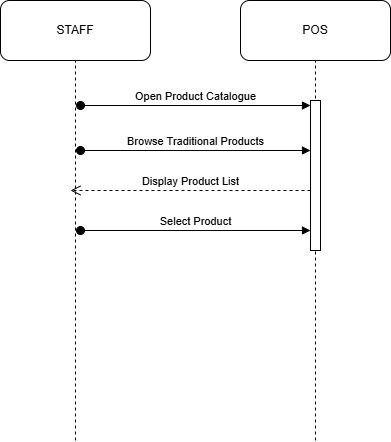

The diagram above was exported from draw.io. Its source (the exported page's mxGraphModel, read from the mxfile embedded in the PNG):
<mxGraphModel dx="1030" dy="562" grid="1" gridSize="10" guides="1" tooltips="1" connect="1" arrows="1" fold="1" page="1" pageScale="1" pageWidth="850" pageHeight="1100" math="0" shadow="0">
  <root>
    <mxCell id="0" />
    <mxCell id="1" parent="0" />
    <mxCell id="fCmajV2JKRpf6tUQ6hkM-92" parent="1" style="rounded=1;whiteSpace=wrap;html=1;" value="POS" vertex="1">
      <mxGeometry height="60" width="150" x="280" y="40" as="geometry" />
    </mxCell>
    <mxCell id="fCmajV2JKRpf6tUQ6hkM-95" edge="1" parent="1" style="endArrow=none;dashed=1;html=1;rounded=0;entryX=0.5;entryY=1;entryDx=0;entryDy=0;" target="fCmajV2JKRpf6tUQ6hkM-92" value="">
      <mxGeometry height="50" relative="1" width="50" as="geometry">
        <mxPoint x="355" y="480" as="sourcePoint" />
        <mxPoint x="580" y="210" as="targetPoint" />
      </mxGeometry>
    </mxCell>
    <mxCell id="fCmajV2JKRpf6tUQ6hkM-111" parent="1" style="rounded=1;whiteSpace=wrap;html=1;" value="STAFF" vertex="1">
      <mxGeometry height="60" width="150" x="40" y="40" as="geometry" />
    </mxCell>
    <mxCell id="fCmajV2JKRpf6tUQ6hkM-112" edge="1" parent="1" style="endArrow=none;dashed=1;html=1;rounded=0;entryX=0.5;entryY=1;entryDx=0;entryDy=0;" target="fCmajV2JKRpf6tUQ6hkM-111" value="">
      <mxGeometry height="50" relative="1" width="50" as="geometry">
        <mxPoint x="115" y="480" as="sourcePoint" />
        <mxPoint x="-100" y="290" as="targetPoint" />
      </mxGeometry>
    </mxCell>
    <mxCell id="fCmajV2JKRpf6tUQ6hkM-162" parent="1" style="html=1;points=[[0,0,0,0,5],[0,1,0,0,-5],[1,0,0,0,5],[1,1,0,0,-5]];perimeter=orthogonalPerimeter;outlineConnect=0;targetShapes=umlLifeline;portConstraint=eastwest;newEdgeStyle={&quot;curved&quot;:0,&quot;rounded&quot;:0};" value="" vertex="1">
      <mxGeometry height="150" width="10" x="350" y="140" as="geometry" />
    </mxCell>
    <mxCell id="fCmajV2JKRpf6tUQ6hkM-163" edge="1" parent="1" style="html=1;verticalAlign=bottom;startArrow=oval;endArrow=block;startSize=8;curved=0;rounded=0;entryX=0;entryY=0;entryDx=0;entryDy=5;" target="fCmajV2JKRpf6tUQ6hkM-162" value="Open Product Catalogue">
      <mxGeometry relative="1" as="geometry">
        <mxPoint x="120" y="145" as="sourcePoint" />
      </mxGeometry>
    </mxCell>
    <mxCell id="fCmajV2JKRpf6tUQ6hkM-164" edge="1" parent="1" style="html=1;verticalAlign=bottom;startArrow=oval;startFill=1;endArrow=block;startSize=8;curved=0;rounded=0;" target="fCmajV2JKRpf6tUQ6hkM-162" value="Browse Traditional Products">
      <mxGeometry relative="1" width="60" as="geometry">
        <mxPoint x="120" y="190" as="sourcePoint" />
        <mxPoint x="390" y="300" as="targetPoint" />
      </mxGeometry>
    </mxCell>
    <mxCell id="fCmajV2JKRpf6tUQ6hkM-165" edge="1" parent="1" style="html=1;verticalAlign=bottom;endArrow=open;dashed=1;endSize=8;curved=0;rounded=0;" value="Display Product List">
      <mxGeometry relative="1" as="geometry">
        <Array as="points">
          <mxPoint x="230" y="230" />
        </Array>
        <mxPoint x="350" y="230" as="sourcePoint" />
        <mxPoint x="110" y="230" as="targetPoint" />
      </mxGeometry>
    </mxCell>
    <mxCell id="fCmajV2JKRpf6tUQ6hkM-166" edge="1" parent="1" style="html=1;verticalAlign=bottom;startArrow=oval;startFill=1;endArrow=block;startSize=8;curved=0;rounded=0;" target="fCmajV2JKRpf6tUQ6hkM-162" value="Select Product">
      <mxGeometry relative="1" width="60" as="geometry">
        <mxPoint x="120" y="270" as="sourcePoint" />
        <mxPoint x="390" y="300" as="targetPoint" />
      </mxGeometry>
    </mxCell>
  </root>
</mxGraphModel>